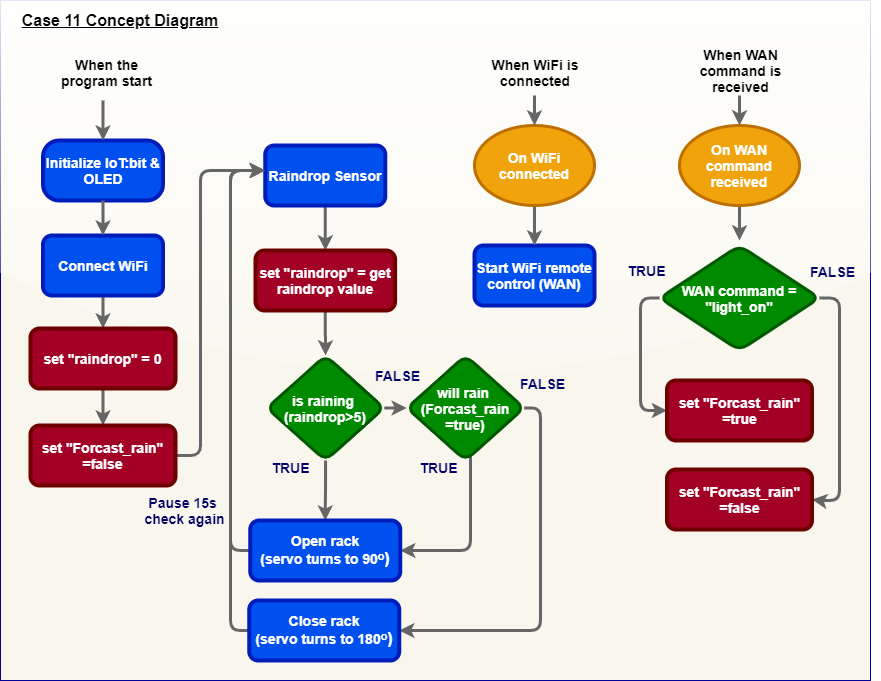

The diagram above was exported from draw.io. Its source (the exported page's mxGraphModel, read from the mxfile embedded in the PNG):
<mxGraphModel dx="1108" dy="722" grid="1" gridSize="10" guides="1" tooltips="1" connect="1" arrows="1" fold="1" page="1" pageScale="1" pageWidth="850" pageHeight="1100" math="0" shadow="0">
  <root>
    <mxCell id="gv03j07YiIHHw6zTFSkk-0" />
    <mxCell id="gv03j07YiIHHw6zTFSkk-1" parent="gv03j07YiIHHw6zTFSkk-0" />
    <mxCell id="gv03j07YiIHHw6zTFSkk-2" value="" style="rounded=0;whiteSpace=wrap;html=1;arcSize=3;glass=1;sketch=0;shadow=0;fillColor=#f9f7ed;strokeColor=#000099;" vertex="1" parent="gv03j07YiIHHw6zTFSkk-1">
      <mxGeometry x="240" y="60" width="870" height="680" as="geometry" />
    </mxCell>
    <mxCell id="gv03j07YiIHHw6zTFSkk-3" value="&lt;font style=&quot;font-size: 14px&quot;&gt;&lt;b&gt;Initialize IoT:bit &amp;amp; OLED&lt;/b&gt;&lt;/font&gt;" style="rounded=1;whiteSpace=wrap;html=1;fillColor=#0050ef;strokeColor=#001DBC;strokeWidth=4;arcSize=27;fontColor=#ffffff;" vertex="1" parent="gv03j07YiIHHw6zTFSkk-1">
      <mxGeometry x="282.5" y="200" width="120" height="60" as="geometry" />
    </mxCell>
    <mxCell id="ZtbiL_c6hFWcQ-3326Q9-2" value="" style="edgeStyle=orthogonalEdgeStyle;rounded=1;orthogonalLoop=1;jettySize=auto;html=1;fontColor=#5AA9E6;strokeColor=#666666;strokeWidth=3;fillColor=#f5f5f5;gradientColor=#b3b3b3;sketch=0;entryX=0.5;entryY=0;entryDx=0;entryDy=0;" edge="1" parent="gv03j07YiIHHw6zTFSkk-1" source="gv03j07YiIHHw6zTFSkk-4" target="ZtbiL_c6hFWcQ-3326Q9-0">
      <mxGeometry relative="1" as="geometry">
        <mxPoint x="360" y="390" as="targetPoint" />
      </mxGeometry>
    </mxCell>
    <mxCell id="gv03j07YiIHHw6zTFSkk-4" value="&lt;font&gt;&lt;span style=&quot;font-family: &amp;#34;helvetica&amp;#34; ; font-style: normal ; letter-spacing: normal ; text-align: center ; text-indent: 0px ; text-transform: none ; word-spacing: 0px ; display: inline ; float: none&quot;&gt;&lt;font style=&quot;font-size: 14px&quot;&gt;&lt;b&gt;Connect WiFi&lt;/b&gt;&lt;/font&gt;&lt;/span&gt;&lt;br&gt;&lt;/font&gt;" style="rounded=1;whiteSpace=wrap;html=1;fillColor=#0050ef;strokeColor=#001DBC;strokeWidth=4;fontColor=#ffffff;" vertex="1" parent="gv03j07YiIHHw6zTFSkk-1">
      <mxGeometry x="282.5" y="295" width="120" height="60" as="geometry" />
    </mxCell>
    <mxCell id="gv03j07YiIHHw6zTFSkk-5" value="&lt;b&gt;&lt;u&gt;&lt;font style=&quot;font-size: 16px&quot; color=&quot;#000000&quot;&gt;Case 11 Concept Diagram&lt;/font&gt;&lt;/u&gt;&lt;/b&gt;" style="text;html=1;strokeColor=none;fillColor=none;align=center;verticalAlign=middle;whiteSpace=wrap;rounded=0;fontColor=#000066;" vertex="1" parent="gv03j07YiIHHw6zTFSkk-1">
      <mxGeometry x="250" y="70" width="220" height="20" as="geometry" />
    </mxCell>
    <mxCell id="gv03j07YiIHHw6zTFSkk-6" value="" style="endArrow=classic;html=1;entryX=0.5;entryY=0;entryDx=0;entryDy=0;exitX=0.5;exitY=1;exitDx=0;exitDy=0;fontColor=#5AA9E6;strokeColor=#666666;strokeWidth=3;fillColor=#f5f5f5;gradientColor=#b3b3b3;sketch=0;" edge="1" parent="gv03j07YiIHHw6zTFSkk-1" source="gv03j07YiIHHw6zTFSkk-3" target="gv03j07YiIHHw6zTFSkk-4">
      <mxGeometry width="50" height="50" relative="1" as="geometry">
        <mxPoint x="240" y="315" as="sourcePoint" />
        <mxPoint x="290" y="265" as="targetPoint" />
      </mxGeometry>
    </mxCell>
    <mxCell id="gv03j07YiIHHw6zTFSkk-7" value="" style="edgeStyle=orthogonalEdgeStyle;rounded=1;orthogonalLoop=1;jettySize=auto;html=1;strokeColor=#666666;fontSize=12;fontColor=#ffffff;strokeWidth=3;fillColor=#008a00;labelBackgroundColor=none;" edge="1" parent="gv03j07YiIHHw6zTFSkk-1" source="gv03j07YiIHHw6zTFSkk-8" target="gv03j07YiIHHw6zTFSkk-18">
      <mxGeometry relative="1" as="geometry" />
    </mxCell>
    <mxCell id="gv03j07YiIHHw6zTFSkk-8" value="&lt;div style=&quot;text-align: center&quot;&gt;&lt;span style=&quot;font-size: 14px&quot;&gt;&lt;font face=&quot;helvetica&quot;&gt;&lt;b&gt;When WAN command is received&lt;/b&gt;&lt;/font&gt;&lt;/span&gt;&lt;/div&gt;" style="text;whiteSpace=wrap;html=1;" vertex="1" parent="gv03j07YiIHHw6zTFSkk-1">
      <mxGeometry x="911.5" y="100" width="135" height="55" as="geometry" />
    </mxCell>
    <mxCell id="TWLTE6OUQYpfWVjTrpfr-25" style="edgeStyle=orthogonalEdgeStyle;rounded=1;orthogonalLoop=1;jettySize=auto;html=1;entryX=0;entryY=0.5;entryDx=0;entryDy=0;fontColor=#5AA9E6;strokeColor=#666666;strokeWidth=3;fillColor=#f5f5f5;gradientColor=#b3b3b3;sketch=0;" edge="1" parent="gv03j07YiIHHw6zTFSkk-1" source="gv03j07YiIHHw6zTFSkk-11" target="0ZrErUbikq5SdbHhGk3t-0">
      <mxGeometry relative="1" as="geometry">
        <Array as="points">
          <mxPoint x="880" y="358" />
          <mxPoint x="880" y="470" />
        </Array>
      </mxGeometry>
    </mxCell>
    <mxCell id="TWLTE6OUQYpfWVjTrpfr-26" style="edgeStyle=orthogonalEdgeStyle;rounded=1;orthogonalLoop=1;jettySize=auto;html=1;entryX=1;entryY=0.5;entryDx=0;entryDy=0;fontColor=#5AA9E6;strokeColor=#666666;strokeWidth=3;fillColor=#f5f5f5;gradientColor=#b3b3b3;sketch=0;" edge="1" parent="gv03j07YiIHHw6zTFSkk-1" source="gv03j07YiIHHw6zTFSkk-11" target="0ZrErUbikq5SdbHhGk3t-1">
      <mxGeometry relative="1" as="geometry">
        <Array as="points">
          <mxPoint x="1079" y="358" />
          <mxPoint x="1079" y="560" />
          <mxPoint x="1059" y="560" />
        </Array>
      </mxGeometry>
    </mxCell>
    <mxCell id="gv03j07YiIHHw6zTFSkk-11" value="&lt;font style=&quot;font-size: 14px&quot;&gt;&lt;b&gt;WAN command = &quot;light_on&quot;&lt;br&gt;&lt;/b&gt;&lt;/font&gt;" style="rhombus;whiteSpace=wrap;html=1;rounded=1;labelBackgroundColor=none;strokeWidth=3;fillColor=#008a00;strokeColor=#005700;fontColor=#ffffff;" vertex="1" parent="gv03j07YiIHHw6zTFSkk-1">
      <mxGeometry x="899" y="305" width="160" height="105" as="geometry" />
    </mxCell>
    <mxCell id="gv03j07YiIHHw6zTFSkk-12" value="&lt;font color=&quot;#ffffff&quot; face=&quot;helvetica&quot;&gt;&lt;span style=&quot;font-size: 14px&quot;&gt;&lt;b&gt;Start WiFi remote control (WAN)&lt;/b&gt;&lt;/span&gt;&lt;/font&gt;" style="rounded=1;whiteSpace=wrap;html=1;strokeWidth=4;strokeColor=#001DBC;fillColor=#0050EF;" vertex="1" parent="gv03j07YiIHHw6zTFSkk-1">
      <mxGeometry x="714" y="305" width="120" height="60" as="geometry" />
    </mxCell>
    <mxCell id="gv03j07YiIHHw6zTFSkk-17" value="" style="edgeStyle=orthogonalEdgeStyle;rounded=1;orthogonalLoop=1;jettySize=auto;html=1;strokeColor=#666666;fontSize=12;fontColor=#ffffff;strokeWidth=3;fillColor=#008a00;labelBackgroundColor=none;" edge="1" parent="gv03j07YiIHHw6zTFSkk-1" source="gv03j07YiIHHw6zTFSkk-18">
      <mxGeometry relative="1" as="geometry">
        <mxPoint x="979" y="300" as="targetPoint" />
      </mxGeometry>
    </mxCell>
    <mxCell id="gv03j07YiIHHw6zTFSkk-18" value="&lt;b&gt;&lt;font style=&quot;font-size: 14px&quot;&gt;On WAN command received&lt;/font&gt;&lt;/b&gt;" style="ellipse;whiteSpace=wrap;html=1;rounded=1;strokeColor=#BD7000;strokeWidth=3;fillColor=#f0a30a;fontColor=#ffffff;" vertex="1" parent="gv03j07YiIHHw6zTFSkk-1">
      <mxGeometry x="919" y="185" width="120" height="80" as="geometry" />
    </mxCell>
    <mxCell id="gv03j07YiIHHw6zTFSkk-19" value="" style="edgeStyle=orthogonalEdgeStyle;rounded=1;orthogonalLoop=1;jettySize=auto;html=1;fontSize=12;fontColor=#ffffff;strokeColor=#666666;strokeWidth=3;fillColor=#008a00;labelBackgroundColor=none;" edge="1" parent="gv03j07YiIHHw6zTFSkk-1" source="gv03j07YiIHHw6zTFSkk-20" target="gv03j07YiIHHw6zTFSkk-12">
      <mxGeometry relative="1" as="geometry" />
    </mxCell>
    <mxCell id="gv03j07YiIHHw6zTFSkk-20" value="&lt;b&gt;&lt;font style=&quot;font-size: 14px&quot;&gt;On WiFi connected&lt;/font&gt;&lt;/b&gt;" style="ellipse;whiteSpace=wrap;html=1;rounded=1;strokeColor=#BD7000;strokeWidth=3;fillColor=#f0a30a;fontColor=#ffffff;" vertex="1" parent="gv03j07YiIHHw6zTFSkk-1">
      <mxGeometry x="714" y="185" width="120" height="80" as="geometry" />
    </mxCell>
    <mxCell id="gv03j07YiIHHw6zTFSkk-21" style="edgeStyle=orthogonalEdgeStyle;rounded=1;orthogonalLoop=1;jettySize=auto;html=1;strokeColor=#666666;fontSize=12;fontColor=#ffffff;strokeWidth=3;fillColor=#008a00;labelBackgroundColor=none;" edge="1" parent="gv03j07YiIHHw6zTFSkk-1" source="gv03j07YiIHHw6zTFSkk-22" target="gv03j07YiIHHw6zTFSkk-20">
      <mxGeometry relative="1" as="geometry" />
    </mxCell>
    <mxCell id="gv03j07YiIHHw6zTFSkk-22" value="&lt;div style=&quot;text-align: center&quot;&gt;&lt;span style=&quot;font-size: 14px&quot;&gt;&lt;font face=&quot;helvetica&quot;&gt;&lt;b&gt;When WiFi is connected&lt;/b&gt;&lt;/font&gt;&lt;/span&gt;&lt;/div&gt;" style="text;whiteSpace=wrap;html=1;" vertex="1" parent="gv03j07YiIHHw6zTFSkk-1">
      <mxGeometry x="709" y="110" width="130" height="45" as="geometry" />
    </mxCell>
    <mxCell id="gv03j07YiIHHw6zTFSkk-24" value="" style="edgeStyle=orthogonalEdgeStyle;rounded=1;orthogonalLoop=1;jettySize=auto;html=1;strokeColor=#666666;fontSize=12;fontColor=#ffffff;strokeWidth=3;fillColor=#008a00;labelBackgroundColor=none;" edge="1" parent="gv03j07YiIHHw6zTFSkk-1" target="gv03j07YiIHHw6zTFSkk-3">
      <mxGeometry relative="1" as="geometry">
        <mxPoint x="342.5" y="160" as="sourcePoint" />
      </mxGeometry>
    </mxCell>
    <mxCell id="gv03j07YiIHHw6zTFSkk-25" value="&lt;div style=&quot;text-align: center&quot;&gt;&lt;span style=&quot;font-size: 14px&quot;&gt;&lt;font face=&quot;helvetica&quot;&gt;&lt;b&gt;When the program start&lt;/b&gt;&lt;/font&gt;&lt;/span&gt;&lt;/div&gt;" style="text;whiteSpace=wrap;html=1;" vertex="1" parent="gv03j07YiIHHw6zTFSkk-1">
      <mxGeometry x="287.5" y="110" width="115" height="45" as="geometry" />
    </mxCell>
    <mxCell id="gv03j07YiIHHw6zTFSkk-26" value="&lt;font style=&quot;font-size: 14px&quot;&gt;FALSE&lt;/font&gt;" style="text;html=1;strokeColor=none;fillColor=none;align=center;verticalAlign=middle;whiteSpace=wrap;rounded=0;fontStyle=1;fontColor=#000066;" vertex="1" parent="gv03j07YiIHHw6zTFSkk-1">
      <mxGeometry x="1025" y="321" width="95" height="20" as="geometry" />
    </mxCell>
    <mxCell id="gv03j07YiIHHw6zTFSkk-27" value="&lt;font style=&quot;font-size: 14px&quot;&gt;TRUE&lt;/font&gt;" style="text;html=1;strokeColor=none;fillColor=none;align=center;verticalAlign=middle;whiteSpace=wrap;rounded=0;fontStyle=1;fontColor=#000066;" vertex="1" parent="gv03j07YiIHHw6zTFSkk-1">
      <mxGeometry x="839" y="320" width="95" height="20" as="geometry" />
    </mxCell>
    <mxCell id="0ZrErUbikq5SdbHhGk3t-0" value="&lt;font color=&quot;#ffffff&quot; face=&quot;helvetica&quot;&gt;&lt;span style=&quot;font-size: 14px&quot;&gt;&lt;b&gt;set &quot;Forcast_rain&quot; =true&lt;/b&gt;&lt;/span&gt;&lt;/font&gt;" style="rounded=1;whiteSpace=wrap;html=1;strokeWidth=4;strokeColor=#6F0000;fillColor=#a20025;fontColor=#ffffff;" vertex="1" parent="gv03j07YiIHHw6zTFSkk-1">
      <mxGeometry x="906.5" y="440" width="145" height="60" as="geometry" />
    </mxCell>
    <mxCell id="0ZrErUbikq5SdbHhGk3t-1" value="&lt;font color=&quot;#ffffff&quot; face=&quot;helvetica&quot;&gt;&lt;span style=&quot;font-size: 14px&quot;&gt;&lt;b&gt;set &quot;Forcast_rain&quot; =false&lt;/b&gt;&lt;/span&gt;&lt;/font&gt;" style="rounded=1;whiteSpace=wrap;html=1;strokeWidth=4;strokeColor=#6F0000;fillColor=#a20025;fontColor=#ffffff;" vertex="1" parent="gv03j07YiIHHw6zTFSkk-1">
      <mxGeometry x="906.5" y="529" width="145" height="60" as="geometry" />
    </mxCell>
    <mxCell id="ZtbiL_c6hFWcQ-3326Q9-4" style="edgeStyle=orthogonalEdgeStyle;rounded=1;orthogonalLoop=1;jettySize=auto;html=1;entryX=0.5;entryY=0;entryDx=0;entryDy=0;fontColor=#5AA9E6;strokeColor=#666666;strokeWidth=3;fillColor=#f5f5f5;gradientColor=#b3b3b3;sketch=0;" edge="1" parent="gv03j07YiIHHw6zTFSkk-1" source="ZtbiL_c6hFWcQ-3326Q9-0" target="ZtbiL_c6hFWcQ-3326Q9-1">
      <mxGeometry relative="1" as="geometry" />
    </mxCell>
    <mxCell id="ZtbiL_c6hFWcQ-3326Q9-0" value="&lt;font color=&quot;#ffffff&quot; face=&quot;helvetica&quot;&gt;&lt;span style=&quot;font-size: 14px&quot;&gt;&lt;b&gt;set &quot;raindrop&quot; = 0&lt;/b&gt;&lt;/span&gt;&lt;/font&gt;" style="rounded=1;whiteSpace=wrap;html=1;strokeWidth=4;strokeColor=#6F0000;fillColor=#a20025;fontColor=#ffffff;" vertex="1" parent="gv03j07YiIHHw6zTFSkk-1">
      <mxGeometry x="270" y="388" width="145" height="60" as="geometry" />
    </mxCell>
    <mxCell id="TWLTE6OUQYpfWVjTrpfr-19" value="" style="edgeStyle=orthogonalEdgeStyle;rounded=1;orthogonalLoop=1;jettySize=auto;html=1;fontColor=#5AA9E6;strokeColor=#666666;strokeWidth=3;fillColor=#f5f5f5;gradientColor=#b3b3b3;sketch=0;" edge="1" parent="gv03j07YiIHHw6zTFSkk-1" source="ZtbiL_c6hFWcQ-3326Q9-1" target="ZtbiL_c6hFWcQ-3326Q9-5">
      <mxGeometry relative="1" as="geometry">
        <mxPoint x="560" y="230" as="targetPoint" />
        <Array as="points">
          <mxPoint x="440" y="515" />
          <mxPoint x="440" y="230" />
        </Array>
      </mxGeometry>
    </mxCell>
    <mxCell id="ZtbiL_c6hFWcQ-3326Q9-1" value="&lt;font color=&quot;#ffffff&quot; face=&quot;helvetica&quot;&gt;&lt;span style=&quot;font-size: 14px&quot;&gt;&lt;b&gt;set &quot;Forcast_rain&quot; =false&lt;/b&gt;&lt;/span&gt;&lt;/font&gt;" style="rounded=1;whiteSpace=wrap;html=1;strokeWidth=4;strokeColor=#6F0000;fillColor=#a20025;fontColor=#ffffff;" vertex="1" parent="gv03j07YiIHHw6zTFSkk-1">
      <mxGeometry x="270" y="485" width="145" height="60" as="geometry" />
    </mxCell>
    <mxCell id="TWLTE6OUQYpfWVjTrpfr-6" value="" style="edgeStyle=orthogonalEdgeStyle;rounded=1;orthogonalLoop=1;jettySize=auto;html=1;fontColor=#5AA9E6;strokeColor=#666666;strokeWidth=3;fillColor=#f5f5f5;gradientColor=#b3b3b3;sketch=0;" edge="1" parent="gv03j07YiIHHw6zTFSkk-1" source="ZtbiL_c6hFWcQ-3326Q9-5" target="ZtbiL_c6hFWcQ-3326Q9-6">
      <mxGeometry relative="1" as="geometry" />
    </mxCell>
    <mxCell id="ZtbiL_c6hFWcQ-3326Q9-5" value="&lt;font&gt;&lt;font face=&quot;helvetica&quot;&gt;&lt;span style=&quot;font-size: 14px&quot;&gt;&lt;b&gt;Raindrop Sensor&lt;/b&gt;&lt;/span&gt;&lt;/font&gt;&lt;br&gt;&lt;/font&gt;" style="rounded=1;whiteSpace=wrap;html=1;fillColor=#0050ef;strokeColor=#001DBC;strokeWidth=4;fontColor=#ffffff;" vertex="1" parent="gv03j07YiIHHw6zTFSkk-1">
      <mxGeometry x="504.75" y="205" width="120" height="60" as="geometry" />
    </mxCell>
    <mxCell id="TWLTE6OUQYpfWVjTrpfr-7" style="edgeStyle=orthogonalEdgeStyle;rounded=1;orthogonalLoop=1;jettySize=auto;html=1;entryX=0.5;entryY=0;entryDx=0;entryDy=0;fontColor=#5AA9E6;strokeColor=#666666;strokeWidth=3;fillColor=#f5f5f5;gradientColor=#b3b3b3;sketch=0;" edge="1" parent="gv03j07YiIHHw6zTFSkk-1" source="ZtbiL_c6hFWcQ-3326Q9-6" target="a8AXzaLXACsFTJozbtTJ-0">
      <mxGeometry relative="1" as="geometry" />
    </mxCell>
    <mxCell id="ZtbiL_c6hFWcQ-3326Q9-6" value="&lt;font color=&quot;#ffffff&quot; face=&quot;helvetica&quot;&gt;&lt;span style=&quot;font-size: 14px&quot;&gt;&lt;b&gt;set &quot;raindrop&quot; = get raindrop value&lt;/b&gt;&lt;/span&gt;&lt;/font&gt;" style="rounded=1;whiteSpace=wrap;html=1;strokeWidth=4;strokeColor=#6F0000;fillColor=#a20025;fontColor=#ffffff;" vertex="1" parent="gv03j07YiIHHw6zTFSkk-1">
      <mxGeometry x="495" y="310" width="139.62" height="60" as="geometry" />
    </mxCell>
    <mxCell id="TWLTE6OUQYpfWVjTrpfr-8" style="edgeStyle=orthogonalEdgeStyle;rounded=1;orthogonalLoop=1;jettySize=auto;html=1;entryX=0;entryY=0.5;entryDx=0;entryDy=0;fontColor=#5AA9E6;strokeColor=#666666;strokeWidth=3;fillColor=#f5f5f5;gradientColor=#b3b3b3;sketch=0;" edge="1" parent="gv03j07YiIHHw6zTFSkk-1" source="a8AXzaLXACsFTJozbtTJ-0" target="a8AXzaLXACsFTJozbtTJ-2">
      <mxGeometry relative="1" as="geometry" />
    </mxCell>
    <mxCell id="TWLTE6OUQYpfWVjTrpfr-9" value="" style="edgeStyle=orthogonalEdgeStyle;rounded=1;orthogonalLoop=1;jettySize=auto;html=1;fontColor=#5AA9E6;strokeColor=#666666;strokeWidth=3;fillColor=#f5f5f5;gradientColor=#b3b3b3;sketch=0;" edge="1" parent="gv03j07YiIHHw6zTFSkk-1" source="a8AXzaLXACsFTJozbtTJ-0" target="TWLTE6OUQYpfWVjTrpfr-0">
      <mxGeometry relative="1" as="geometry" />
    </mxCell>
    <mxCell id="a8AXzaLXACsFTJozbtTJ-0" value="&lt;font style=&quot;font-size: 14px&quot;&gt;&lt;b&gt;is raining &lt;br&gt;(raindrop&amp;gt;5)&lt;br&gt;&lt;/b&gt;&lt;/font&gt;" style="rhombus;whiteSpace=wrap;html=1;rounded=1;labelBackgroundColor=none;strokeWidth=3;fillColor=#008a00;strokeColor=#005700;fontColor=#ffffff;" vertex="1" parent="gv03j07YiIHHw6zTFSkk-1">
      <mxGeometry x="506.25" y="415" width="117.5" height="105" as="geometry" />
    </mxCell>
    <mxCell id="TWLTE6OUQYpfWVjTrpfr-10" style="edgeStyle=orthogonalEdgeStyle;rounded=1;orthogonalLoop=1;jettySize=auto;html=1;entryX=1;entryY=0.5;entryDx=0;entryDy=0;fontColor=#5AA9E6;strokeColor=#666666;strokeWidth=3;fillColor=#f5f5f5;gradientColor=#b3b3b3;sketch=0;" edge="1" parent="gv03j07YiIHHw6zTFSkk-1" source="a8AXzaLXACsFTJozbtTJ-2" target="TWLTE6OUQYpfWVjTrpfr-0">
      <mxGeometry relative="1" as="geometry">
        <Array as="points">
          <mxPoint x="710" y="610" />
        </Array>
      </mxGeometry>
    </mxCell>
    <mxCell id="TWLTE6OUQYpfWVjTrpfr-11" style="edgeStyle=orthogonalEdgeStyle;rounded=1;orthogonalLoop=1;jettySize=auto;html=1;entryX=1;entryY=0.5;entryDx=0;entryDy=0;fontColor=#5AA9E6;strokeColor=#666666;strokeWidth=3;fillColor=#f5f5f5;gradientColor=#b3b3b3;sketch=0;" edge="1" parent="gv03j07YiIHHw6zTFSkk-1" source="a8AXzaLXACsFTJozbtTJ-2" target="TWLTE6OUQYpfWVjTrpfr-1">
      <mxGeometry relative="1" as="geometry">
        <Array as="points">
          <mxPoint x="780" y="468" />
          <mxPoint x="780" y="690" />
        </Array>
      </mxGeometry>
    </mxCell>
    <mxCell id="a8AXzaLXACsFTJozbtTJ-2" value="&lt;font style=&quot;font-size: 14px&quot;&gt;&lt;b&gt;will rain &lt;br&gt;(Forcast_rain&lt;br&gt;=true)&lt;br&gt;&lt;/b&gt;&lt;/font&gt;" style="rhombus;whiteSpace=wrap;html=1;rounded=1;labelBackgroundColor=none;strokeWidth=3;fillColor=#008a00;strokeColor=#005700;fontColor=#ffffff;" vertex="1" parent="gv03j07YiIHHw6zTFSkk-1">
      <mxGeometry x="646.25" y="415" width="117.5" height="105" as="geometry" />
    </mxCell>
    <mxCell id="TWLTE6OUQYpfWVjTrpfr-21" style="edgeStyle=orthogonalEdgeStyle;rounded=1;orthogonalLoop=1;jettySize=auto;html=1;fontColor=#5AA9E6;strokeColor=#666666;strokeWidth=3;fillColor=#f5f5f5;gradientColor=#b3b3b3;sketch=0;" edge="1" parent="gv03j07YiIHHw6zTFSkk-1" source="TWLTE6OUQYpfWVjTrpfr-0" target="ZtbiL_c6hFWcQ-3326Q9-5">
      <mxGeometry relative="1" as="geometry">
        <mxPoint x="500" y="230" as="targetPoint" />
        <Array as="points">
          <mxPoint x="470" y="610" />
          <mxPoint x="470" y="230" />
        </Array>
      </mxGeometry>
    </mxCell>
    <mxCell id="TWLTE6OUQYpfWVjTrpfr-0" value="&lt;b&gt;&lt;font face=&quot;helvetica&quot;&gt;&lt;span style=&quot;font-size: 14px&quot;&gt;Open rack&lt;br&gt;(servo turns to 90&lt;/span&gt;&lt;/font&gt;&lt;span style=&quot;font-family: &amp;#34;lato&amp;#34; , , &amp;#34;helvetica neue&amp;#34; , &amp;#34;arial&amp;#34; , sans-serif ; font-size: 16px&quot;&gt;ᵒ)&lt;/span&gt;&lt;/b&gt;&lt;font face=&quot;helvetica&quot;&gt;&lt;span style=&quot;font-size: 14px&quot;&gt;&lt;b&gt;&lt;br&gt;&lt;/b&gt;&lt;/span&gt;&lt;/font&gt;" style="rounded=1;whiteSpace=wrap;html=1;fillColor=#0050ef;strokeColor=#001DBC;strokeWidth=4;fontColor=#ffffff;" vertex="1" parent="gv03j07YiIHHw6zTFSkk-1">
      <mxGeometry x="489.75" y="580" width="150" height="60" as="geometry" />
    </mxCell>
    <mxCell id="TWLTE6OUQYpfWVjTrpfr-24" style="edgeStyle=orthogonalEdgeStyle;rounded=1;orthogonalLoop=1;jettySize=auto;html=1;fontColor=#5AA9E6;strokeColor=#666666;strokeWidth=3;fillColor=#f5f5f5;gradientColor=#b3b3b3;sketch=0;" edge="1" parent="gv03j07YiIHHw6zTFSkk-1" source="TWLTE6OUQYpfWVjTrpfr-1">
      <mxGeometry relative="1" as="geometry">
        <mxPoint x="504" y="230" as="targetPoint" />
        <Array as="points">
          <mxPoint x="470" y="690" />
          <mxPoint x="470" y="230" />
        </Array>
      </mxGeometry>
    </mxCell>
    <mxCell id="TWLTE6OUQYpfWVjTrpfr-1" value="&lt;b&gt;&lt;font face=&quot;helvetica&quot;&gt;&lt;span style=&quot;font-size: 14px&quot;&gt;Close rack&lt;br&gt;(servo turns to 180&lt;/span&gt;&lt;/font&gt;&lt;span style=&quot;font-family: &amp;#34;lato&amp;#34; , , &amp;#34;helvetica neue&amp;#34; , &amp;#34;arial&amp;#34; , sans-serif ; font-size: 16px&quot;&gt;ᵒ)&lt;/span&gt;&lt;/b&gt;&lt;font face=&quot;helvetica&quot;&gt;&lt;span style=&quot;font-size: 14px&quot;&gt;&lt;b&gt;&lt;br&gt;&lt;/b&gt;&lt;/span&gt;&lt;/font&gt;" style="rounded=1;whiteSpace=wrap;html=1;fillColor=#0050ef;strokeColor=#001DBC;strokeWidth=4;fontColor=#ffffff;" vertex="1" parent="gv03j07YiIHHw6zTFSkk-1">
      <mxGeometry x="488.75" y="660" width="150" height="60" as="geometry" />
    </mxCell>
    <mxCell id="TWLTE6OUQYpfWVjTrpfr-12" value="&lt;font style=&quot;font-size: 14px&quot;&gt;TRUE&lt;/font&gt;" style="text;html=1;strokeColor=none;fillColor=none;align=center;verticalAlign=middle;whiteSpace=wrap;rounded=0;fontStyle=1;fontColor=#000066;" vertex="1" parent="gv03j07YiIHHw6zTFSkk-1">
      <mxGeometry x="483" y="517" width="95" height="20" as="geometry" />
    </mxCell>
    <mxCell id="TWLTE6OUQYpfWVjTrpfr-13" value="&lt;font style=&quot;font-size: 14px&quot;&gt;TRUE&lt;/font&gt;" style="text;html=1;strokeColor=none;fillColor=none;align=center;verticalAlign=middle;whiteSpace=wrap;rounded=0;fontStyle=1;fontColor=#000066;" vertex="1" parent="gv03j07YiIHHw6zTFSkk-1">
      <mxGeometry x="630.5" y="517" width="95" height="20" as="geometry" />
    </mxCell>
    <mxCell id="TWLTE6OUQYpfWVjTrpfr-14" value="&lt;font style=&quot;font-size: 14px&quot;&gt;FALSE&lt;/font&gt;" style="text;html=1;strokeColor=none;fillColor=none;align=center;verticalAlign=middle;whiteSpace=wrap;rounded=0;fontStyle=1;fontColor=#000066;" vertex="1" parent="gv03j07YiIHHw6zTFSkk-1">
      <mxGeometry x="590" y="425" width="95" height="20" as="geometry" />
    </mxCell>
    <mxCell id="TWLTE6OUQYpfWVjTrpfr-15" value="&lt;font style=&quot;font-size: 14px&quot;&gt;FALSE&lt;/font&gt;" style="text;html=1;strokeColor=none;fillColor=none;align=center;verticalAlign=middle;whiteSpace=wrap;rounded=0;fontStyle=1;fontColor=#000066;" vertex="1" parent="gv03j07YiIHHw6zTFSkk-1">
      <mxGeometry x="735" y="433" width="95" height="20" as="geometry" />
    </mxCell>
    <mxCell id="TWLTE6OUQYpfWVjTrpfr-18" style="edgeStyle=orthogonalEdgeStyle;rounded=0;orthogonalLoop=1;jettySize=auto;html=1;exitX=0.5;exitY=1;exitDx=0;exitDy=0;" edge="1" parent="gv03j07YiIHHw6zTFSkk-1" source="TWLTE6OUQYpfWVjTrpfr-14" target="TWLTE6OUQYpfWVjTrpfr-14">
      <mxGeometry relative="1" as="geometry" />
    </mxCell>
    <mxCell id="b9e4Ds95WXDo5NyWCKrY-0" value="&lt;font style=&quot;font-size: 14px&quot;&gt;Pause 15s&amp;nbsp;&lt;br&gt;check again&lt;/font&gt;" style="text;html=1;strokeColor=none;fillColor=none;align=center;verticalAlign=middle;whiteSpace=wrap;rounded=0;fontStyle=1;fontColor=#000066;" vertex="1" parent="gv03j07YiIHHw6zTFSkk-1">
      <mxGeometry x="365" y="560" width="119.25" height="20" as="geometry" />
    </mxCell>
  </root>
</mxGraphModel>